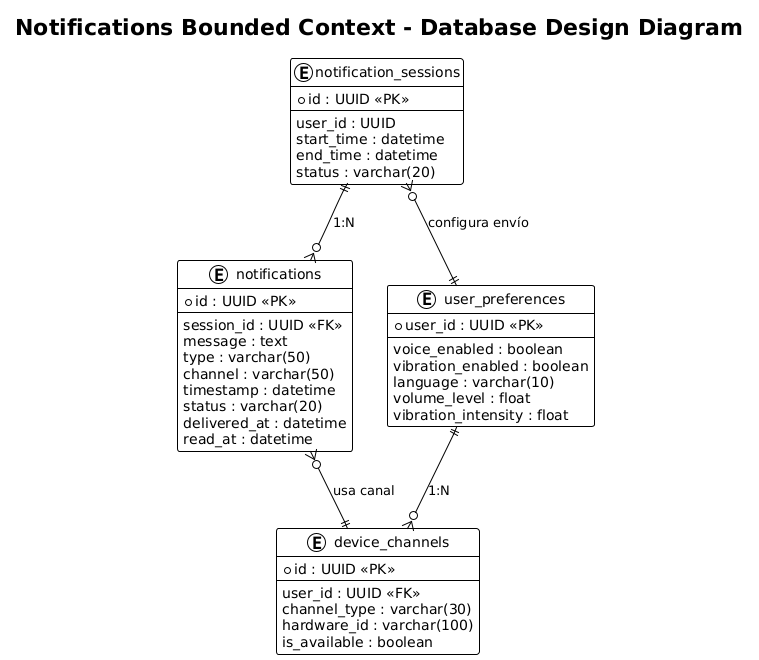

The diagram above was rendered by PlantUML. Its source (embedded in the PNG):
@startuml
title Notifications Bounded Context - Database Design Diagram

!theme plain

entity "notification_sessions" as NotificationSession {
    *id : UUID <<PK>>
    --
    user_id : UUID
    start_time : datetime
    end_time : datetime
    status : varchar(20)
}

entity "notifications" as Notification {
    *id : UUID <<PK>>
    --
    session_id : UUID <<FK>>
    message : text
    type : varchar(50)
    channel : varchar(50)
    timestamp : datetime
    status : varchar(20)
    delivered_at : datetime
    read_at : datetime
}

entity "user_preferences" as UserPreference {
    *user_id : UUID <<PK>>
    --
    voice_enabled : boolean
    vibration_enabled : boolean
    language : varchar(10)
    volume_level : float
    vibration_intensity : float
}

entity "device_channels" as DeviceChannel {
    *id : UUID <<PK>>
    --
    user_id : UUID <<FK>>
    channel_type : varchar(30)
    hardware_id : varchar(100)
    is_available : boolean
}

' ====== RELACIONES ======
NotificationSession ||--o{ Notification : "1:N"
UserPreference ||--o{ DeviceChannel : "1:N"
Notification }o--|| DeviceChannel : "usa canal"
NotificationSession }o--|| UserPreference : "configura envío"
@enduml